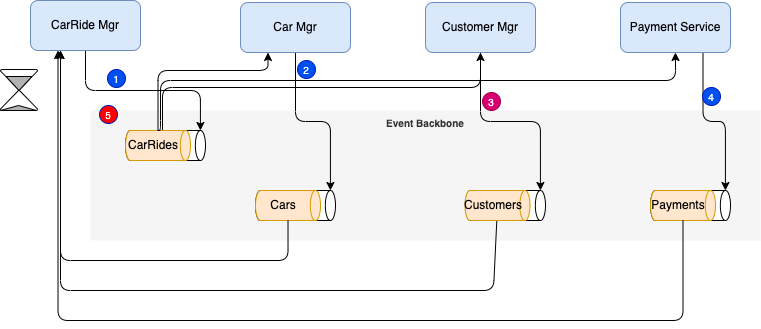

The diagram above was exported from draw.io. Its source (the exported page's mxGraphModel, read from the mxfile embedded in the PNG):
<mxGraphModel dx="299" dy="150" grid="1" gridSize="9" guides="1" tooltips="1" connect="1" arrows="1" fold="1" page="1" pageScale="1" pageWidth="850" pageHeight="1100" math="0" shadow="0">
  <root>
    <mxCell id="0" />
    <mxCell id="1" parent="0" />
    <mxCell id="34" value="Event Backbone" style="rounded=0;whiteSpace=wrap;html=1;fontSize=10;fillColor=#f5f5f5;fontColor=#333333;strokeColor=none;verticalAlign=top;fontStyle=1" parent="1" vertex="1">
      <mxGeometry x="90" y="140" width="670" height="130" as="geometry" />
    </mxCell>
    <mxCell id="40" value="" style="edgeStyle=orthogonalEdgeStyle;html=1;fontSize=10;" parent="1" target="4" edge="1">
      <mxGeometry relative="1" as="geometry">
        <mxPoint x="162" y="162" as="sourcePoint" />
        <Array as="points">
          <mxPoint x="162" y="117" />
          <mxPoint x="480" y="117" />
        </Array>
      </mxGeometry>
    </mxCell>
    <mxCell id="17" style="edgeStyle=orthogonalEdgeStyle;html=1;entryX=0;entryY=0;entryDx=0;entryDy=5.082061767578125;entryPerimeter=0;fontSize=10;" parent="1" source="2" target="6" edge="1">
      <mxGeometry relative="1" as="geometry" />
    </mxCell>
    <mxCell id="2" value="CarRide Mgr" style="rounded=1;whiteSpace=wrap;html=1;fillColor=#dae8fc;strokeColor=#6c8ebf;" parent="1" vertex="1">
      <mxGeometry x="30" y="30" width="110" height="50" as="geometry" />
    </mxCell>
    <mxCell id="26" style="edgeStyle=orthogonalEdgeStyle;html=1;entryX=0;entryY=0;entryDx=0;entryDy=5.082061767578125;entryPerimeter=0;fontSize=10;" parent="1" source="3" target="12" edge="1">
      <mxGeometry relative="1" as="geometry" />
    </mxCell>
    <mxCell id="3" value="Car Mgr" style="rounded=1;whiteSpace=wrap;html=1;fillColor=#dae8fc;strokeColor=#6c8ebf;" parent="1" vertex="1">
      <mxGeometry x="240" y="32" width="110" height="50" as="geometry" />
    </mxCell>
    <mxCell id="29" style="edgeStyle=orthogonalEdgeStyle;html=1;entryX=0;entryY=0;entryDx=0;entryDy=5.082061767578125;entryPerimeter=0;fontSize=10;" parent="1" source="4" target="19" edge="1">
      <mxGeometry relative="1" as="geometry" />
    </mxCell>
    <mxCell id="4" value="Customer Mgr" style="rounded=1;whiteSpace=wrap;html=1;fillColor=#dae8fc;strokeColor=#6c8ebf;" parent="1" vertex="1">
      <mxGeometry x="425" y="32" width="110" height="50" as="geometry" />
    </mxCell>
    <mxCell id="30" style="edgeStyle=orthogonalEdgeStyle;html=1;exitX=0.75;exitY=1;exitDx=0;exitDy=0;entryX=0;entryY=0;entryDx=0;entryDy=5.082061767578125;fontSize=10;entryPerimeter=0;" parent="1" source="5" target="23" edge="1">
      <mxGeometry relative="1" as="geometry">
        <mxPoint x="712" y="221" as="targetPoint" />
      </mxGeometry>
    </mxCell>
    <mxCell id="5" value="Payment Service" style="rounded=1;whiteSpace=wrap;html=1;fillColor=#dae8fc;strokeColor=#6c8ebf;" parent="1" vertex="1">
      <mxGeometry x="620" y="32" width="110" height="50" as="geometry" />
    </mxCell>
    <mxCell id="9" value="" style="group;horizontal=1;fontSize=10;" parent="1" vertex="1" connectable="0">
      <mxGeometry x="125" y="160" width="80" height="30" as="geometry" />
    </mxCell>
    <mxCell id="6" value="" style="shape=cylinder3;whiteSpace=wrap;html=1;boundedLbl=1;backgroundOutline=1;size=5.082061767578125;rotation=90;" parent="9" vertex="1">
      <mxGeometry x="25" y="-25" width="30" height="80" as="geometry" />
    </mxCell>
    <mxCell id="7" value="CarRides" style="shape=cylinder3;whiteSpace=wrap;html=1;boundedLbl=1;backgroundOutline=1;size=5.082061767578125;rotation=90;horizontal=0;fillColor=#ffe6cc;strokeColor=#d79b00;" parent="9" vertex="1">
      <mxGeometry x="17.5" y="-17.5" width="30" height="65" as="geometry" />
    </mxCell>
    <mxCell id="11" value="" style="group;horizontal=1;fontSize=10;" parent="1" vertex="1" connectable="0">
      <mxGeometry x="255" y="220" width="80" height="30" as="geometry" />
    </mxCell>
    <mxCell id="12" value="" style="shape=cylinder3;whiteSpace=wrap;html=1;boundedLbl=1;backgroundOutline=1;size=5.082061767578125;rotation=90;" parent="11" vertex="1">
      <mxGeometry x="25" y="-25" width="30" height="80" as="geometry" />
    </mxCell>
    <mxCell id="13" value="Cars" style="shape=cylinder3;whiteSpace=wrap;html=1;boundedLbl=1;backgroundOutline=1;size=5.082061767578125;rotation=90;horizontal=0;fillColor=#ffe6cc;strokeColor=#d79b00;" parent="11" vertex="1">
      <mxGeometry x="17.5" y="-17.5" width="30" height="65" as="geometry" />
    </mxCell>
    <mxCell id="22" value="" style="group;horizontal=1;fontSize=10;" parent="1" vertex="1" connectable="0">
      <mxGeometry x="650" y="220" width="80" height="30" as="geometry" />
    </mxCell>
    <mxCell id="23" value="" style="shape=cylinder3;whiteSpace=wrap;html=1;boundedLbl=1;backgroundOutline=1;size=5.082061767578125;rotation=90;" parent="22" vertex="1">
      <mxGeometry x="25" y="-25" width="30" height="80" as="geometry" />
    </mxCell>
    <mxCell id="24" value="Payments" style="shape=cylinder3;whiteSpace=wrap;html=1;boundedLbl=1;backgroundOutline=1;size=5.082061767578125;rotation=90;horizontal=0;fillColor=#ffe6cc;strokeColor=#d79b00;" parent="22" vertex="1">
      <mxGeometry x="17.5" y="-17.5" width="30" height="65" as="geometry" />
    </mxCell>
    <mxCell id="27" style="edgeStyle=orthogonalEdgeStyle;html=1;entryX=0.25;entryY=1;entryDx=0;entryDy=0;fontSize=10;" parent="1" source="7" target="3" edge="1">
      <mxGeometry relative="1" as="geometry">
        <Array as="points">
          <mxPoint x="157" y="100" />
          <mxPoint x="267" y="100" />
        </Array>
      </mxGeometry>
    </mxCell>
    <mxCell id="28" style="edgeStyle=orthogonalEdgeStyle;html=1;entryX=0.5;entryY=1;entryDx=0;entryDy=0;fontSize=10;exitX=0;exitY=0.5;exitDx=0;exitDy=0;exitPerimeter=0;" parent="1" source="7" target="5" edge="1">
      <mxGeometry relative="1" as="geometry">
        <mxPoint x="160" y="153" as="sourcePoint" />
        <mxPoint x="277.4999999999999" y="92" as="targetPoint" />
        <Array as="points">
          <mxPoint x="160" y="160" />
          <mxPoint x="160" y="110" />
          <mxPoint x="675" y="110" />
        </Array>
      </mxGeometry>
    </mxCell>
    <mxCell id="31" style="edgeStyle=orthogonalEdgeStyle;html=1;entryX=0.25;entryY=1;entryDx=0;entryDy=0;fontSize=10;" parent="1" source="24" target="2" edge="1">
      <mxGeometry relative="1" as="geometry">
        <Array as="points">
          <mxPoint x="683" y="350" />
          <mxPoint x="58" y="350" />
        </Array>
      </mxGeometry>
    </mxCell>
    <mxCell id="32" style="edgeStyle=orthogonalEdgeStyle;html=1;fontSize=10;" parent="1" source="20" edge="1">
      <mxGeometry relative="1" as="geometry">
        <mxPoint x="60.000000000000114" y="80" as="targetPoint" />
        <Array as="points">
          <mxPoint x="493" y="320" />
          <mxPoint x="60" y="320" />
        </Array>
      </mxGeometry>
    </mxCell>
    <mxCell id="33" style="edgeStyle=orthogonalEdgeStyle;html=1;fontSize=10;" parent="1" source="13" edge="1">
      <mxGeometry relative="1" as="geometry">
        <mxPoint x="60.000000000000114" y="80" as="targetPoint" />
        <Array as="points">
          <mxPoint x="287" y="290" />
          <mxPoint x="60" y="290" />
        </Array>
      </mxGeometry>
    </mxCell>
    <mxCell id="19" value="" style="shape=cylinder3;whiteSpace=wrap;html=1;boundedLbl=1;backgroundOutline=1;size=5.082061767578125;rotation=90;" parent="1" vertex="1">
      <mxGeometry x="490" y="195" width="30" height="80" as="geometry" />
    </mxCell>
    <mxCell id="20" value="Customers" style="shape=cylinder3;whiteSpace=wrap;html=1;boundedLbl=1;backgroundOutline=1;size=5.082061767578125;rotation=90;horizontal=0;fillColor=#ffe6cc;strokeColor=#d79b00;" parent="1" vertex="1">
      <mxGeometry x="482" y="202.5" width="30" height="65" as="geometry" />
    </mxCell>
    <mxCell id="35" value="1" style="ellipse;whiteSpace=wrap;html=1;aspect=fixed;strokeColor=#001DBC;fontSize=10;fillColor=#0050ef;fontColor=#ffffff;" parent="1" vertex="1">
      <mxGeometry x="107" y="99" width="18" height="18" as="geometry" />
    </mxCell>
    <mxCell id="38" value="2" style="ellipse;whiteSpace=wrap;html=1;aspect=fixed;strokeColor=#001DBC;fontSize=10;fillColor=#0050ef;fontColor=#ffffff;" parent="1" vertex="1">
      <mxGeometry x="297" y="90" width="18" height="18" as="geometry" />
    </mxCell>
    <mxCell id="39" value="3&lt;span style=&quot;color: rgba(0, 0, 0, 0); font-family: monospace; font-size: 0px; text-align: start;&quot;&gt;%3CmxGraphModel%3E%3Croot%3E%3CmxCell%20id%3D%220%22%2F%3E%3CmxCell%20id%3D%221%22%20parent%3D%220%22%2F%3E%3CmxCell%20id%3D%222%22%20value%3D%222%22%20style%3D%22ellipse%3BwhiteSpace%3Dwrap%3Bhtml%3D1%3Baspect%3Dfixed%3BstrokeColor%3D%23001DBC%3BfontSize%3D10%3BfillColor%3D%230050ef%3BfontColor%3D%23ffffff%3B%22%20vertex%3D%221%22%20parent%3D%221%22%3E%3CmxGeometry%20x%3D%22297%22%20y%3D%2290%22%20width%3D%2218%22%20height%3D%2218%22%20as%3D%22geometry%22%2F%3E%3C%2FmxCell%3E%3C%2Froot%3E%3C%2FmxGraphModel%3E&lt;/span&gt;" style="ellipse;whiteSpace=wrap;html=1;aspect=fixed;strokeColor=#A50040;fontSize=10;fillColor=#d80073;fontColor=#ffffff;" parent="1" vertex="1">
      <mxGeometry x="482" y="122" width="18" height="18" as="geometry" />
    </mxCell>
    <mxCell id="41" value="4" style="ellipse;whiteSpace=wrap;html=1;aspect=fixed;strokeColor=#001DBC;fontSize=10;fillColor=#0050ef;fontColor=#ffffff;" parent="1" vertex="1">
      <mxGeometry x="702" y="117" width="18" height="18" as="geometry" />
    </mxCell>
    <mxCell id="42" value="5" style="ellipse;whiteSpace=wrap;html=1;aspect=fixed;strokeColor=#001DBC;fontSize=10;fillColor=#FF0000;fontColor=#ffffff;" vertex="1" parent="1">
      <mxGeometry x="99" y="135" width="18" height="18" as="geometry" />
    </mxCell>
    <mxCell id="46" value="" style="group" vertex="1" connectable="0" parent="1">
      <mxGeometry y="99" width="37" height="41" as="geometry" />
    </mxCell>
    <mxCell id="43" value="" style="verticalLabelPosition=bottom;verticalAlign=top;html=1;shape=mxgraph.flowchart.collate;fillColor=none;" vertex="1" parent="46">
      <mxGeometry width="37" height="41" as="geometry" />
    </mxCell>
    <mxCell id="44" value="" style="shape=trapezoid;perimeter=trapezoidPerimeter;whiteSpace=wrap;html=1;fixedSize=1;fillColor=#B3B3B3;size=21;" vertex="1" parent="46">
      <mxGeometry y="36" width="36" height="5" as="geometry" />
    </mxCell>
    <mxCell id="45" value="" style="shape=trapezoid;perimeter=trapezoidPerimeter;whiteSpace=wrap;html=1;fixedSize=1;fillColor=#B3B3B3;size=21;rotation=-180;" vertex="1" parent="46">
      <mxGeometry x="5.5" y="7" width="26" height="14" as="geometry" />
    </mxCell>
  </root>
</mxGraphModel>